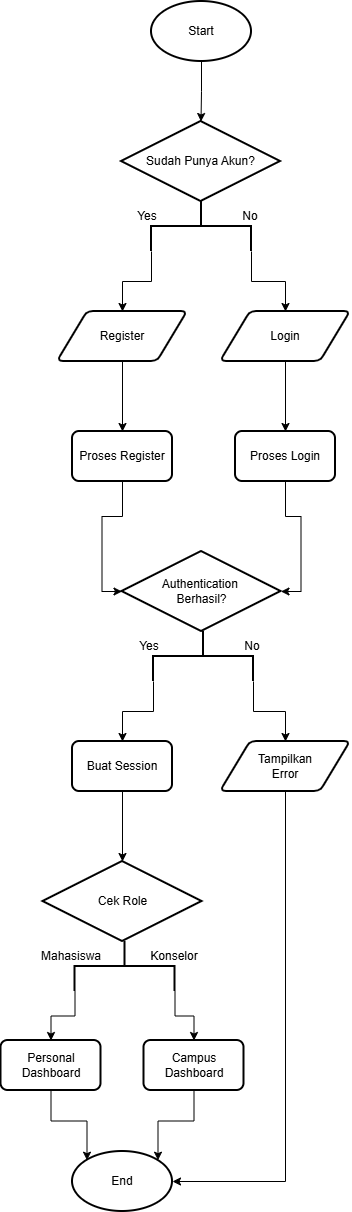

The diagram above was exported from draw.io. Its source (the exported page's mxGraphModel, read from the mxfile embedded in the PNG):
<mxGraphModel dx="1414" dy="777" grid="1" gridSize="10" guides="1" tooltips="1" connect="1" arrows="1" fold="1" page="1" pageScale="1" pageWidth="827" pageHeight="1169" math="0" shadow="0">
  <root>
    <mxCell id="0" />
    <mxCell id="1" parent="0" />
    <mxCell id="ZwhDgar2g4WsoZ_LcW-h-1" parent="1" style="strokeWidth=2;html=1;shape=mxgraph.flowchart.start_1;whiteSpace=wrap;" value="Start" vertex="1">
      <mxGeometry height="60" width="100" x="364" y="80" as="geometry" />
    </mxCell>
    <mxCell id="ZwhDgar2g4WsoZ_LcW-h-4" parent="1" style="strokeWidth=2;html=1;shape=mxgraph.flowchart.decision;whiteSpace=wrap;" value="Sudah Punya Akun?" vertex="1">
      <mxGeometry height="80" width="159" x="334" y="200" as="geometry" />
    </mxCell>
    <mxCell id="ZwhDgar2g4WsoZ_LcW-h-11" edge="1" parent="1" source="ZwhDgar2g4WsoZ_LcW-h-5" style="edgeStyle=orthogonalEdgeStyle;rounded=0;orthogonalLoop=1;jettySize=auto;html=1;exitX=1;exitY=1;exitDx=0;exitDy=0;exitPerimeter=0;entryX=0.5;entryY=0;entryDx=0;entryDy=0;" target="ZwhDgar2g4WsoZ_LcW-h-9">
      <mxGeometry relative="1" as="geometry" />
    </mxCell>
    <mxCell id="ZwhDgar2g4WsoZ_LcW-h-12" edge="1" parent="1" source="ZwhDgar2g4WsoZ_LcW-h-5" style="edgeStyle=orthogonalEdgeStyle;rounded=0;orthogonalLoop=1;jettySize=auto;html=1;exitX=1;exitY=0;exitDx=0;exitDy=0;exitPerimeter=0;entryX=0.5;entryY=0;entryDx=0;entryDy=0;" target="ZwhDgar2g4WsoZ_LcW-h-10">
      <mxGeometry relative="1" as="geometry" />
    </mxCell>
    <mxCell id="ZwhDgar2g4WsoZ_LcW-h-5" parent="1" style="strokeWidth=2;html=1;shape=mxgraph.flowchart.annotation_2;align=left;labelPosition=right;pointerEvents=1;rotation=90;" value="" vertex="1">
      <mxGeometry height="100" width="50" x="389" y="255" as="geometry" />
    </mxCell>
    <mxCell id="ZwhDgar2g4WsoZ_LcW-h-6" edge="1" parent="1" source="ZwhDgar2g4WsoZ_LcW-h-1" style="edgeStyle=orthogonalEdgeStyle;rounded=0;orthogonalLoop=1;jettySize=auto;html=1;exitX=0.5;exitY=1;exitDx=0;exitDy=0;exitPerimeter=0;entryX=0.5;entryY=0;entryDx=0;entryDy=0;entryPerimeter=0;" target="ZwhDgar2g4WsoZ_LcW-h-4">
      <mxGeometry relative="1" as="geometry" />
    </mxCell>
    <mxCell id="ZwhDgar2g4WsoZ_LcW-h-7" parent="1" style="text;html=1;whiteSpace=wrap;strokeColor=none;fillColor=none;align=center;verticalAlign=middle;rounded=0;" value="Yes" vertex="1">
      <mxGeometry height="30" width="60" x="330" y="280" as="geometry" />
    </mxCell>
    <mxCell id="ZwhDgar2g4WsoZ_LcW-h-8" parent="1" style="text;html=1;whiteSpace=wrap;strokeColor=none;fillColor=none;align=center;verticalAlign=middle;rounded=0;" value="No" vertex="1">
      <mxGeometry height="30" width="60" x="433" y="280" as="geometry" />
    </mxCell>
    <mxCell id="ZwhDgar2g4WsoZ_LcW-h-15" edge="1" parent="1" source="ZwhDgar2g4WsoZ_LcW-h-9" style="edgeStyle=orthogonalEdgeStyle;rounded=0;orthogonalLoop=1;jettySize=auto;html=1;exitX=0.5;exitY=1;exitDx=0;exitDy=0;entryX=0.5;entryY=0;entryDx=0;entryDy=0;" target="ZwhDgar2g4WsoZ_LcW-h-13">
      <mxGeometry relative="1" as="geometry" />
    </mxCell>
    <mxCell id="ZwhDgar2g4WsoZ_LcW-h-9" parent="1" style="shape=parallelogram;html=1;strokeWidth=2;perimeter=parallelogramPerimeter;whiteSpace=wrap;rounded=1;arcSize=12;size=0.23;" value="Register" vertex="1">
      <mxGeometry height="50" width="130" x="270" y="390" as="geometry" />
    </mxCell>
    <mxCell id="ZwhDgar2g4WsoZ_LcW-h-16" edge="1" parent="1" source="ZwhDgar2g4WsoZ_LcW-h-10" style="edgeStyle=orthogonalEdgeStyle;rounded=0;orthogonalLoop=1;jettySize=auto;html=1;exitX=0.5;exitY=1;exitDx=0;exitDy=0;entryX=0.5;entryY=0;entryDx=0;entryDy=0;" target="ZwhDgar2g4WsoZ_LcW-h-14">
      <mxGeometry relative="1" as="geometry" />
    </mxCell>
    <mxCell id="ZwhDgar2g4WsoZ_LcW-h-10" parent="1" style="shape=parallelogram;html=1;strokeWidth=2;perimeter=parallelogramPerimeter;whiteSpace=wrap;rounded=1;arcSize=12;size=0.23;" value="Login" vertex="1">
      <mxGeometry height="50" width="130" x="433" y="390" as="geometry" />
    </mxCell>
    <mxCell id="ZwhDgar2g4WsoZ_LcW-h-13" parent="1" style="rounded=1;whiteSpace=wrap;html=1;absoluteArcSize=1;arcSize=14;strokeWidth=2;" value="Proses Register" vertex="1">
      <mxGeometry height="50" width="100" x="285" y="510" as="geometry" />
    </mxCell>
    <mxCell id="ZwhDgar2g4WsoZ_LcW-h-14" parent="1" style="rounded=1;whiteSpace=wrap;html=1;absoluteArcSize=1;arcSize=14;strokeWidth=2;" value="Proses Login" vertex="1">
      <mxGeometry height="50" width="100" x="448" y="510" as="geometry" />
    </mxCell>
    <mxCell id="ZwhDgar2g4WsoZ_LcW-h-17" parent="1" style="strokeWidth=2;html=1;shape=mxgraph.flowchart.decision;whiteSpace=wrap;" value="Authentication&amp;nbsp;&lt;div&gt;Berhasil?&lt;/div&gt;" vertex="1">
      <mxGeometry height="80" width="159" x="334.5" y="630" as="geometry" />
    </mxCell>
    <mxCell id="ZwhDgar2g4WsoZ_LcW-h-25" edge="1" parent="1" source="ZwhDgar2g4WsoZ_LcW-h-18" style="edgeStyle=orthogonalEdgeStyle;rounded=0;orthogonalLoop=1;jettySize=auto;html=1;exitX=1;exitY=0;exitDx=0;exitDy=0;exitPerimeter=0;" target="ZwhDgar2g4WsoZ_LcW-h-23">
      <mxGeometry relative="1" as="geometry" />
    </mxCell>
    <mxCell id="ZwhDgar2g4WsoZ_LcW-h-26" edge="1" parent="1" source="ZwhDgar2g4WsoZ_LcW-h-18" style="edgeStyle=orthogonalEdgeStyle;rounded=0;orthogonalLoop=1;jettySize=auto;html=1;exitX=1;exitY=1;exitDx=0;exitDy=0;exitPerimeter=0;entryX=0.5;entryY=0;entryDx=0;entryDy=0;" target="ZwhDgar2g4WsoZ_LcW-h-24">
      <mxGeometry relative="1" as="geometry" />
    </mxCell>
    <mxCell id="ZwhDgar2g4WsoZ_LcW-h-18" parent="1" style="strokeWidth=2;html=1;shape=mxgraph.flowchart.annotation_2;align=left;labelPosition=right;pointerEvents=1;rotation=90;" value="" vertex="1">
      <mxGeometry height="100" width="50" x="391" y="685" as="geometry" />
    </mxCell>
    <mxCell id="ZwhDgar2g4WsoZ_LcW-h-19" parent="1" style="text;html=1;whiteSpace=wrap;strokeColor=none;fillColor=none;align=center;verticalAlign=middle;rounded=0;" value="Yes" vertex="1">
      <mxGeometry height="30" width="60" x="332" y="710" as="geometry" />
    </mxCell>
    <mxCell id="ZwhDgar2g4WsoZ_LcW-h-20" parent="1" style="text;html=1;whiteSpace=wrap;strokeColor=none;fillColor=none;align=center;verticalAlign=middle;rounded=0;" value="No" vertex="1">
      <mxGeometry height="30" width="60" x="435" y="710" as="geometry" />
    </mxCell>
    <mxCell id="ZwhDgar2g4WsoZ_LcW-h-21" edge="1" parent="1" source="ZwhDgar2g4WsoZ_LcW-h-13" style="edgeStyle=orthogonalEdgeStyle;rounded=0;orthogonalLoop=1;jettySize=auto;html=1;exitX=0.5;exitY=1;exitDx=0;exitDy=0;entryX=0;entryY=0.5;entryDx=0;entryDy=0;entryPerimeter=0;" target="ZwhDgar2g4WsoZ_LcW-h-17">
      <mxGeometry relative="1" as="geometry" />
    </mxCell>
    <mxCell id="ZwhDgar2g4WsoZ_LcW-h-22" edge="1" parent="1" source="ZwhDgar2g4WsoZ_LcW-h-14" style="edgeStyle=orthogonalEdgeStyle;rounded=0;orthogonalLoop=1;jettySize=auto;html=1;exitX=0.5;exitY=1;exitDx=0;exitDy=0;entryX=1;entryY=0.5;entryDx=0;entryDy=0;entryPerimeter=0;" target="ZwhDgar2g4WsoZ_LcW-h-17">
      <mxGeometry relative="1" as="geometry" />
    </mxCell>
    <mxCell id="ZwhDgar2g4WsoZ_LcW-h-39" edge="1" parent="1" source="ZwhDgar2g4WsoZ_LcW-h-23" style="edgeStyle=orthogonalEdgeStyle;rounded=0;orthogonalLoop=1;jettySize=auto;html=1;exitX=0.5;exitY=1;exitDx=0;exitDy=0;entryX=1;entryY=0.5;entryDx=0;entryDy=0;entryPerimeter=0;" target="ZwhDgar2g4WsoZ_LcW-h-36">
      <mxGeometry relative="1" as="geometry">
        <mxPoint x="498" y="1270" as="targetPoint" />
      </mxGeometry>
    </mxCell>
    <mxCell id="ZwhDgar2g4WsoZ_LcW-h-23" parent="1" style="shape=parallelogram;html=1;strokeWidth=2;perimeter=parallelogramPerimeter;whiteSpace=wrap;rounded=1;arcSize=12;size=0.23;" value="Tampilkan&lt;div&gt;Error&lt;/div&gt;" vertex="1">
      <mxGeometry height="50" width="130" x="433" y="820" as="geometry" />
    </mxCell>
    <mxCell id="ZwhDgar2g4WsoZ_LcW-h-24" parent="1" style="rounded=1;whiteSpace=wrap;html=1;absoluteArcSize=1;arcSize=14;strokeWidth=2;" value="Buat Session" vertex="1">
      <mxGeometry height="50" width="100" x="285" y="820" as="geometry" />
    </mxCell>
    <mxCell id="ZwhDgar2g4WsoZ_LcW-h-27" parent="1" style="strokeWidth=2;html=1;shape=mxgraph.flowchart.decision;whiteSpace=wrap;" value="Cek Role" vertex="1">
      <mxGeometry height="80" width="159" x="255.5" y="940" as="geometry" />
    </mxCell>
    <mxCell id="ZwhDgar2g4WsoZ_LcW-h-34" edge="1" parent="1" source="ZwhDgar2g4WsoZ_LcW-h-28" style="edgeStyle=orthogonalEdgeStyle;rounded=0;orthogonalLoop=1;jettySize=auto;html=1;exitX=1;exitY=1;exitDx=0;exitDy=0;exitPerimeter=0;entryX=0.5;entryY=0;entryDx=0;entryDy=0;" target="ZwhDgar2g4WsoZ_LcW-h-32">
      <mxGeometry relative="1" as="geometry" />
    </mxCell>
    <mxCell id="ZwhDgar2g4WsoZ_LcW-h-35" edge="1" parent="1" source="ZwhDgar2g4WsoZ_LcW-h-28" style="edgeStyle=orthogonalEdgeStyle;rounded=0;orthogonalLoop=1;jettySize=auto;html=1;exitX=1;exitY=0;exitDx=0;exitDy=0;exitPerimeter=0;entryX=0.5;entryY=0;entryDx=0;entryDy=0;" target="ZwhDgar2g4WsoZ_LcW-h-33">
      <mxGeometry relative="1" as="geometry" />
    </mxCell>
    <mxCell id="ZwhDgar2g4WsoZ_LcW-h-28" parent="1" style="strokeWidth=2;html=1;shape=mxgraph.flowchart.annotation_2;align=left;labelPosition=right;pointerEvents=1;rotation=90;" value="" vertex="1">
      <mxGeometry height="100" width="50" x="312.5" y="995" as="geometry" />
    </mxCell>
    <mxCell id="ZwhDgar2g4WsoZ_LcW-h-29" parent="1" style="text;html=1;whiteSpace=wrap;strokeColor=none;fillColor=none;align=center;verticalAlign=middle;rounded=0;" value="Mahasiswa" vertex="1">
      <mxGeometry height="30" width="60" x="253.5" y="1020" as="geometry" />
    </mxCell>
    <mxCell id="ZwhDgar2g4WsoZ_LcW-h-30" parent="1" style="text;html=1;whiteSpace=wrap;strokeColor=none;fillColor=none;align=center;verticalAlign=middle;rounded=0;" value="Konselor" vertex="1">
      <mxGeometry height="30" width="60" x="356.5" y="1020" as="geometry" />
    </mxCell>
    <mxCell id="ZwhDgar2g4WsoZ_LcW-h-31" edge="1" parent="1" source="ZwhDgar2g4WsoZ_LcW-h-24" style="edgeStyle=orthogonalEdgeStyle;rounded=0;orthogonalLoop=1;jettySize=auto;html=1;exitX=0.5;exitY=1;exitDx=0;exitDy=0;entryX=0.5;entryY=0;entryDx=0;entryDy=0;entryPerimeter=0;" target="ZwhDgar2g4WsoZ_LcW-h-27">
      <mxGeometry relative="1" as="geometry" />
    </mxCell>
    <mxCell id="ZwhDgar2g4WsoZ_LcW-h-32" parent="1" style="rounded=1;whiteSpace=wrap;html=1;absoluteArcSize=1;arcSize=14;strokeWidth=2;" value="Personal Dashboard" vertex="1">
      <mxGeometry height="50" width="100" x="213.5" y="1119" as="geometry" />
    </mxCell>
    <mxCell id="ZwhDgar2g4WsoZ_LcW-h-33" parent="1" style="rounded=1;whiteSpace=wrap;html=1;absoluteArcSize=1;arcSize=14;strokeWidth=2;" value="Campus Dashboard" vertex="1">
      <mxGeometry height="50" width="100" x="356.5" y="1119" as="geometry" />
    </mxCell>
    <mxCell id="ZwhDgar2g4WsoZ_LcW-h-36" parent="1" style="strokeWidth=2;html=1;shape=mxgraph.flowchart.start_1;whiteSpace=wrap;" value="End" vertex="1">
      <mxGeometry height="60" width="100" x="285" y="1230" as="geometry" />
    </mxCell>
    <mxCell id="ZwhDgar2g4WsoZ_LcW-h-37" edge="1" parent="1" source="ZwhDgar2g4WsoZ_LcW-h-32" style="edgeStyle=orthogonalEdgeStyle;rounded=0;orthogonalLoop=1;jettySize=auto;html=1;exitX=0.5;exitY=1;exitDx=0;exitDy=0;entryX=0.145;entryY=0.145;entryDx=0;entryDy=0;entryPerimeter=0;" target="ZwhDgar2g4WsoZ_LcW-h-36">
      <mxGeometry relative="1" as="geometry" />
    </mxCell>
    <mxCell id="ZwhDgar2g4WsoZ_LcW-h-38" edge="1" parent="1" source="ZwhDgar2g4WsoZ_LcW-h-33" style="edgeStyle=orthogonalEdgeStyle;rounded=0;orthogonalLoop=1;jettySize=auto;html=1;exitX=0.5;exitY=1;exitDx=0;exitDy=0;entryX=0.855;entryY=0.145;entryDx=0;entryDy=0;entryPerimeter=0;" target="ZwhDgar2g4WsoZ_LcW-h-36">
      <mxGeometry relative="1" as="geometry" />
    </mxCell>
  </root>
</mxGraphModel>